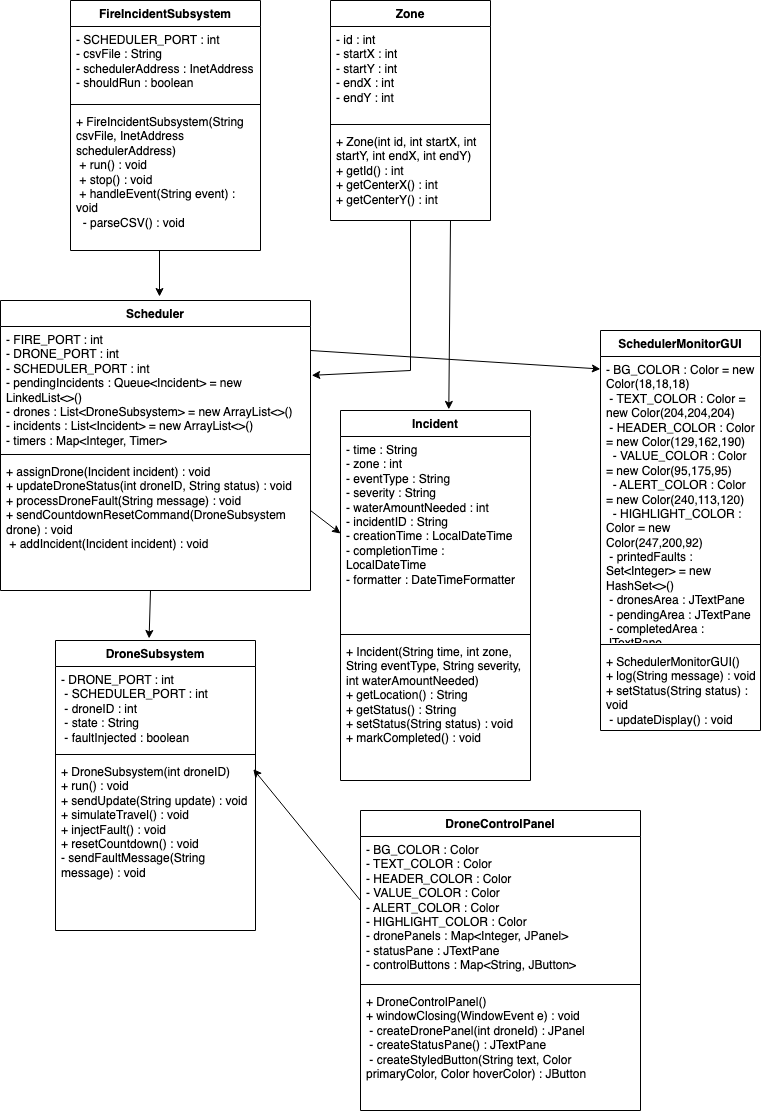

The diagram above was exported from draw.io. Its source (the exported page's mxGraphModel, read from the mxfile embedded in the PNG):
<mxGraphModel dx="1583" dy="1189" grid="1" gridSize="10" guides="1" tooltips="1" connect="1" arrows="1" fold="1" page="1" pageScale="1" pageWidth="850" pageHeight="1100" math="0" shadow="0">
  <root>
    <mxCell id="0" />
    <mxCell id="1" parent="0" />
    <mxCell id="-QlmuVRt0AIboteauckC-1" value="DroneSubsystem" style="swimlane;fontStyle=1;align=center;verticalAlign=top;childLayout=stackLayout;horizontal=1;startSize=26;horizontalStack=0;resizeParent=1;resizeParentMax=0;resizeLast=0;collapsible=1;marginBottom=0;whiteSpace=wrap;html=1;" vertex="1" parent="1">
      <mxGeometry x="85" y="710" width="200" height="290" as="geometry" />
    </mxCell>
    <mxCell id="-QlmuVRt0AIboteauckC-2" value="&lt;div&gt;&lt;span style=&quot;font-size: 12px;&quot;&gt;- DRONE_PORT : int&lt;/span&gt;&lt;/div&gt;&lt;div&gt;&lt;span style=&quot;font-size: 12px;&quot;&gt;&amp;nbsp;- SCHEDULER_PORT : int&lt;/span&gt;&lt;/div&gt;&lt;div&gt;&lt;span style=&quot;font-size: 12px;&quot;&gt;&amp;nbsp;- droneID : int&lt;/span&gt;&lt;/div&gt;&lt;div&gt;&lt;span style=&quot;font-size: 12px;&quot;&gt;&amp;nbsp;- state : String&lt;/span&gt;&lt;/div&gt;&lt;div&gt;&lt;span style=&quot;font-size: 12px;&quot;&gt;&amp;nbsp;- faultInjected : boolean&lt;/span&gt;&lt;/div&gt;" style="text;strokeColor=none;fillColor=none;align=left;verticalAlign=top;spacingLeft=4;spacingRight=4;overflow=hidden;rotatable=0;points=[[0,0.5],[1,0.5]];portConstraint=eastwest;whiteSpace=wrap;html=1;" vertex="1" parent="-QlmuVRt0AIboteauckC-1">
      <mxGeometry y="26" width="200" height="84" as="geometry" />
    </mxCell>
    <mxCell id="-QlmuVRt0AIboteauckC-3" value="" style="line;strokeWidth=1;fillColor=none;align=left;verticalAlign=middle;spacingTop=-1;spacingLeft=3;spacingRight=3;rotatable=0;labelPosition=right;points=[];portConstraint=eastwest;strokeColor=inherit;" vertex="1" parent="-QlmuVRt0AIboteauckC-1">
      <mxGeometry y="110" width="200" height="8" as="geometry" />
    </mxCell>
    <mxCell id="-QlmuVRt0AIboteauckC-4" value="&lt;div&gt;&lt;span style=&quot;font-size: 12px;&quot;&gt;+ DroneSubsystem(int droneID)&lt;/span&gt;&lt;/div&gt;&lt;div&gt;&lt;span style=&quot;font-size: 12px;&quot;&gt;+ run() : void&lt;/span&gt;&lt;/div&gt;&lt;div&gt;&lt;span style=&quot;font-size: 12px;&quot;&gt;+ sendUpdate(String update) : void&lt;/span&gt;&lt;/div&gt;&lt;div&gt;&lt;span style=&quot;font-size: 12px;&quot;&gt;+ simulateTravel() : void&lt;/span&gt;&lt;/div&gt;&lt;div&gt;&lt;span style=&quot;font-size: 12px;&quot;&gt;+ injectFault() : void&lt;/span&gt;&lt;/div&gt;&lt;div&gt;&lt;span style=&quot;font-size: 12px;&quot;&gt;+ resetCountdown() : void&lt;/span&gt;&lt;/div&gt;&lt;div&gt;&lt;span style=&quot;font-size: 12px;&quot;&gt;- sendFaultMessage(String message) : void&lt;/span&gt;&lt;/div&gt;" style="text;strokeColor=none;fillColor=none;align=left;verticalAlign=top;spacingLeft=4;spacingRight=4;overflow=hidden;rotatable=0;points=[[0,0.5],[1,0.5]];portConstraint=eastwest;whiteSpace=wrap;html=1;" vertex="1" parent="-QlmuVRt0AIboteauckC-1">
      <mxGeometry y="118" width="200" height="172" as="geometry" />
    </mxCell>
    <mxCell id="-QlmuVRt0AIboteauckC-5" value="DroneControlPanel" style="swimlane;fontStyle=1;align=center;verticalAlign=top;childLayout=stackLayout;horizontal=1;startSize=26;horizontalStack=0;resizeParent=1;resizeParentMax=0;resizeLast=0;collapsible=1;marginBottom=0;whiteSpace=wrap;html=1;" vertex="1" parent="1">
      <mxGeometry x="390" y="880" width="280" height="300" as="geometry" />
    </mxCell>
    <mxCell id="-QlmuVRt0AIboteauckC-36" value="" style="endArrow=classic;html=1;rounded=0;entryX=0.989;entryY=0.062;entryDx=0;entryDy=0;entryPerimeter=0;" edge="1" parent="-QlmuVRt0AIboteauckC-5" target="-QlmuVRt0AIboteauckC-4">
      <mxGeometry width="50" height="50" relative="1" as="geometry">
        <mxPoint y="90" as="sourcePoint" />
        <mxPoint x="50" y="40" as="targetPoint" />
      </mxGeometry>
    </mxCell>
    <mxCell id="-QlmuVRt0AIboteauckC-6" value="&lt;div&gt;&lt;span style=&quot;font-size: 12px;&quot;&gt;- BG_COLOR : Color&lt;/span&gt;&lt;/div&gt;&lt;div&gt;&lt;span style=&quot;font-size: 12px;&quot;&gt;- TEXT_COLOR : Color&lt;/span&gt;&lt;/div&gt;&lt;div&gt;&lt;span style=&quot;font-size: 12px;&quot;&gt;- HEADER_COLOR : Color&lt;/span&gt;&lt;/div&gt;&lt;div&gt;&lt;span style=&quot;font-size: 12px;&quot;&gt;- VALUE_COLOR : Color&lt;/span&gt;&lt;/div&gt;&lt;div&gt;&lt;span style=&quot;font-size: 12px;&quot;&gt;- ALERT_COLOR : Color&lt;/span&gt;&lt;/div&gt;&lt;div&gt;&lt;span style=&quot;font-size: 12px;&quot;&gt;- HIGHLIGHT_COLOR : Color&lt;/span&gt;&lt;/div&gt;&lt;div&gt;&lt;span style=&quot;font-size: 12px;&quot;&gt;- dronePanels : Map&amp;lt;Integer, JPanel&amp;gt;&lt;/span&gt;&lt;/div&gt;&lt;div&gt;&lt;span style=&quot;font-size: 12px;&quot;&gt;- statusPane : JTextPane&lt;/span&gt;&lt;/div&gt;&lt;div&gt;&lt;span style=&quot;font-size: 12px;&quot;&gt;- controlButtons : Map&amp;lt;String, JButton&amp;gt;&lt;/span&gt;&lt;/div&gt;" style="text;strokeColor=none;fillColor=none;align=left;verticalAlign=top;spacingLeft=4;spacingRight=4;overflow=hidden;rotatable=0;points=[[0,0.5],[1,0.5]];portConstraint=eastwest;whiteSpace=wrap;html=1;" vertex="1" parent="-QlmuVRt0AIboteauckC-5">
      <mxGeometry y="26" width="280" height="144" as="geometry" />
    </mxCell>
    <mxCell id="-QlmuVRt0AIboteauckC-7" value="" style="line;strokeWidth=1;fillColor=none;align=left;verticalAlign=middle;spacingTop=-1;spacingLeft=3;spacingRight=3;rotatable=0;labelPosition=right;points=[];portConstraint=eastwest;strokeColor=inherit;" vertex="1" parent="-QlmuVRt0AIboteauckC-5">
      <mxGeometry y="170" width="280" height="8" as="geometry" />
    </mxCell>
    <mxCell id="-QlmuVRt0AIboteauckC-8" value="&lt;div&gt;&lt;span style=&quot;font-size: 12px;&quot;&gt;+ DroneControlPanel()&lt;/span&gt;&lt;/div&gt;&lt;div&gt;&lt;span style=&quot;font-size: 12px;&quot;&gt;+ windowClosing(WindowEvent e) : void&lt;/span&gt;&lt;/div&gt;&lt;div&gt;&lt;span style=&quot;font-size: 12px;&quot;&gt;&amp;nbsp;- createDronePanel(int droneId) : JPanel&lt;/span&gt;&lt;/div&gt;&lt;div&gt;&lt;span style=&quot;font-size: 12px;&quot;&gt;&amp;nbsp;- createStatusPane() : JTextPane&lt;/span&gt;&lt;/div&gt;&lt;div&gt;&lt;span style=&quot;font-size: 12px;&quot;&gt;&amp;nbsp;- createStyledButton(String text, Color primaryColor, Color hoverColor) : JButton&lt;/span&gt;&lt;/div&gt;&lt;div&gt;&lt;br&gt;&lt;/div&gt;" style="text;strokeColor=none;fillColor=none;align=left;verticalAlign=top;spacingLeft=4;spacingRight=4;overflow=hidden;rotatable=0;points=[[0,0.5],[1,0.5]];portConstraint=eastwest;whiteSpace=wrap;html=1;" vertex="1" parent="-QlmuVRt0AIboteauckC-5">
      <mxGeometry y="178" width="280" height="122" as="geometry" />
    </mxCell>
    <mxCell id="-QlmuVRt0AIboteauckC-9" value="FireIncidentSubsystem" style="swimlane;fontStyle=1;align=center;verticalAlign=top;childLayout=stackLayout;horizontal=1;startSize=26;horizontalStack=0;resizeParent=1;resizeParentMax=0;resizeLast=0;collapsible=1;marginBottom=0;whiteSpace=wrap;html=1;" vertex="1" parent="1">
      <mxGeometry x="100" y="70" width="190" height="250" as="geometry" />
    </mxCell>
    <mxCell id="-QlmuVRt0AIboteauckC-10" value="&lt;div&gt;&lt;span style=&quot;font-size: 12px;&quot;&gt;- SCHEDULER_PORT : int&amp;nbsp;&lt;/span&gt;&lt;/div&gt;&lt;div&gt;&lt;span style=&quot;font-size: 12px;&quot;&gt;- csvFile : String&lt;/span&gt;&lt;/div&gt;&lt;div&gt;&lt;span style=&quot;background-color: transparent; color: light-dark(rgb(0, 0, 0), rgb(255, 255, 255));&quot;&gt;- schedulerAddress : InetAddress&lt;/span&gt;&lt;/div&gt;&lt;div&gt;&lt;span style=&quot;font-size: 12px;&quot;&gt;- shouldRun : boolean&lt;/span&gt;&lt;/div&gt;" style="text;strokeColor=none;fillColor=none;align=left;verticalAlign=top;spacingLeft=4;spacingRight=4;overflow=hidden;rotatable=0;points=[[0,0.5],[1,0.5]];portConstraint=eastwest;whiteSpace=wrap;html=1;" vertex="1" parent="-QlmuVRt0AIboteauckC-9">
      <mxGeometry y="26" width="190" height="74" as="geometry" />
    </mxCell>
    <mxCell id="-QlmuVRt0AIboteauckC-11" value="" style="line;strokeWidth=1;fillColor=none;align=left;verticalAlign=middle;spacingTop=-1;spacingLeft=3;spacingRight=3;rotatable=0;labelPosition=right;points=[];portConstraint=eastwest;strokeColor=inherit;" vertex="1" parent="-QlmuVRt0AIboteauckC-9">
      <mxGeometry y="100" width="190" height="8" as="geometry" />
    </mxCell>
    <mxCell id="-QlmuVRt0AIboteauckC-12" value="&lt;div&gt;&lt;span style=&quot;font-size: 12px;&quot;&gt;+ FireIncidentSubsystem(String csvFile, InetAddress schedulerAddress)&lt;/span&gt;&lt;/div&gt;&lt;div&gt;&lt;span style=&quot;font-size: 12px;&quot;&gt;&amp;nbsp;+ run() : void&lt;/span&gt;&lt;/div&gt;&lt;div&gt;&lt;span style=&quot;font-size: 12px;&quot;&gt;&amp;nbsp;+ stop() : void&lt;/span&gt;&lt;/div&gt;&lt;div&gt;&lt;span style=&quot;font-size: 12px;&quot;&gt;&amp;nbsp;+ handleEvent(String event) : void&lt;/span&gt;&lt;/div&gt;&lt;div&gt;&lt;span style=&quot;font-size: 12px;&quot;&gt;&amp;nbsp; - parseCSV() : void&lt;/span&gt;&lt;/div&gt;" style="text;strokeColor=none;fillColor=none;align=left;verticalAlign=top;spacingLeft=4;spacingRight=4;overflow=hidden;rotatable=0;points=[[0,0.5],[1,0.5]];portConstraint=eastwest;whiteSpace=wrap;html=1;" vertex="1" parent="-QlmuVRt0AIboteauckC-9">
      <mxGeometry y="108" width="190" height="142" as="geometry" />
    </mxCell>
    <mxCell id="-QlmuVRt0AIboteauckC-29" value="" style="endArrow=classic;html=1;rounded=0;" edge="1" parent="-QlmuVRt0AIboteauckC-9">
      <mxGeometry width="50" height="50" relative="1" as="geometry">
        <mxPoint x="89" y="250" as="sourcePoint" />
        <mxPoint x="89" y="296" as="targetPoint" />
      </mxGeometry>
    </mxCell>
    <mxCell id="-QlmuVRt0AIboteauckC-13" value="Incident" style="swimlane;fontStyle=1;align=center;verticalAlign=top;childLayout=stackLayout;horizontal=1;startSize=26;horizontalStack=0;resizeParent=1;resizeParentMax=0;resizeLast=0;collapsible=1;marginBottom=0;whiteSpace=wrap;html=1;" vertex="1" parent="1">
      <mxGeometry x="370" y="480" width="190" height="370" as="geometry" />
    </mxCell>
    <mxCell id="-QlmuVRt0AIboteauckC-14" value="&lt;div&gt;&lt;span style=&quot;font-size: 12px;&quot;&gt;- time : String&lt;/span&gt;&lt;/div&gt;&lt;div&gt;&lt;span style=&quot;font-size: 12px;&quot;&gt;- zone : int&lt;/span&gt;&lt;/div&gt;&lt;div&gt;&lt;span style=&quot;font-size: 12px;&quot;&gt;- eventType : String&lt;/span&gt;&lt;/div&gt;&lt;div&gt;&lt;span style=&quot;font-size: 12px;&quot;&gt;- severity : String&lt;/span&gt;&lt;/div&gt;&lt;div&gt;&lt;span style=&quot;font-size: 12px;&quot;&gt;- waterAmountNeeded : int&lt;/span&gt;&lt;/div&gt;&lt;div&gt;&lt;span style=&quot;font-size: 12px;&quot;&gt;- incidentID : String&lt;/span&gt;&lt;/div&gt;&lt;div&gt;&lt;span style=&quot;font-size: 12px;&quot;&gt;- creationTime : LocalDateTime&lt;/span&gt;&lt;/div&gt;&lt;div&gt;&lt;span style=&quot;font-size: 12px;&quot;&gt;- completionTime : LocalDateTime&lt;/span&gt;&lt;/div&gt;&lt;div&gt;&lt;span style=&quot;font-size: 12px;&quot;&gt;- formatter : DateTimeFormatter&lt;/span&gt;&lt;/div&gt;" style="text;strokeColor=none;fillColor=none;align=left;verticalAlign=top;spacingLeft=4;spacingRight=4;overflow=hidden;rotatable=0;points=[[0,0.5],[1,0.5]];portConstraint=eastwest;whiteSpace=wrap;html=1;" vertex="1" parent="-QlmuVRt0AIboteauckC-13">
      <mxGeometry y="26" width="190" height="194" as="geometry" />
    </mxCell>
    <mxCell id="-QlmuVRt0AIboteauckC-15" value="" style="line;strokeWidth=1;fillColor=none;align=left;verticalAlign=middle;spacingTop=-1;spacingLeft=3;spacingRight=3;rotatable=0;labelPosition=right;points=[];portConstraint=eastwest;strokeColor=inherit;" vertex="1" parent="-QlmuVRt0AIboteauckC-13">
      <mxGeometry y="220" width="190" height="8" as="geometry" />
    </mxCell>
    <mxCell id="-QlmuVRt0AIboteauckC-16" value="&lt;div&gt;&lt;span style=&quot;font-size: 12px;&quot;&gt;+ Incident(String time, int zone, String eventType, String severity, int waterAmountNeeded)&lt;/span&gt;&lt;/div&gt;&lt;div&gt;&lt;span style=&quot;font-size: 12px;&quot;&gt;+ getLocation() : String&lt;/span&gt;&lt;/div&gt;&lt;div&gt;&lt;span style=&quot;font-size: 12px;&quot;&gt;+ getStatus() : String&lt;/span&gt;&lt;/div&gt;&lt;div&gt;&lt;span style=&quot;font-size: 12px;&quot;&gt;+ setStatus(String status) : void&lt;/span&gt;&lt;/div&gt;&lt;div&gt;&lt;span style=&quot;font-size: 12px;&quot;&gt;+ markCompleted() : void&lt;/span&gt;&lt;/div&gt;" style="text;strokeColor=none;fillColor=none;align=left;verticalAlign=top;spacingLeft=4;spacingRight=4;overflow=hidden;rotatable=0;points=[[0,0.5],[1,0.5]];portConstraint=eastwest;whiteSpace=wrap;html=1;" vertex="1" parent="-QlmuVRt0AIboteauckC-13">
      <mxGeometry y="228" width="190" height="142" as="geometry" />
    </mxCell>
    <mxCell id="-QlmuVRt0AIboteauckC-21" value="Zone" style="swimlane;fontStyle=1;align=center;verticalAlign=top;childLayout=stackLayout;horizontal=1;startSize=26;horizontalStack=0;resizeParent=1;resizeParentMax=0;resizeLast=0;collapsible=1;marginBottom=0;whiteSpace=wrap;html=1;" vertex="1" parent="1">
      <mxGeometry x="360" y="70" width="160" height="220" as="geometry" />
    </mxCell>
    <mxCell id="-QlmuVRt0AIboteauckC-22" value="&lt;div&gt;&lt;span style=&quot;font-size: 12px;&quot;&gt;- id : int&lt;/span&gt;&lt;/div&gt;&lt;div&gt;&lt;span style=&quot;font-size: 12px;&quot;&gt;- startX : int&lt;/span&gt;&lt;/div&gt;&lt;div&gt;&lt;span style=&quot;font-size: 12px;&quot;&gt;- startY : int&lt;/span&gt;&lt;/div&gt;&lt;div&gt;&lt;span style=&quot;font-size: 12px;&quot;&gt;- endX : int&lt;/span&gt;&lt;/div&gt;&lt;div&gt;&lt;span style=&quot;font-size: 12px;&quot;&gt;- endY : int&lt;/span&gt;&lt;/div&gt;" style="text;strokeColor=none;fillColor=none;align=left;verticalAlign=top;spacingLeft=4;spacingRight=4;overflow=hidden;rotatable=0;points=[[0,0.5],[1,0.5]];portConstraint=eastwest;whiteSpace=wrap;html=1;" vertex="1" parent="-QlmuVRt0AIboteauckC-21">
      <mxGeometry y="26" width="160" height="94" as="geometry" />
    </mxCell>
    <mxCell id="-QlmuVRt0AIboteauckC-23" value="" style="line;strokeWidth=1;fillColor=none;align=left;verticalAlign=middle;spacingTop=-1;spacingLeft=3;spacingRight=3;rotatable=0;labelPosition=right;points=[];portConstraint=eastwest;strokeColor=inherit;" vertex="1" parent="-QlmuVRt0AIboteauckC-21">
      <mxGeometry y="120" width="160" height="8" as="geometry" />
    </mxCell>
    <mxCell id="-QlmuVRt0AIboteauckC-32" value="" style="endArrow=classic;html=1;rounded=0;entryX=1.004;entryY=0.394;entryDx=0;entryDy=0;entryPerimeter=0;" edge="1" parent="-QlmuVRt0AIboteauckC-21" target="-QlmuVRt0AIboteauckC-26">
      <mxGeometry width="50" height="50" relative="1" as="geometry">
        <mxPoint x="80" y="220" as="sourcePoint" />
        <mxPoint x="130" y="170" as="targetPoint" />
        <Array as="points">
          <mxPoint x="80" y="370" />
        </Array>
      </mxGeometry>
    </mxCell>
    <mxCell id="-QlmuVRt0AIboteauckC-33" value="" style="endArrow=classic;html=1;rounded=0;entryX=0.57;entryY=-0.003;entryDx=0;entryDy=0;entryPerimeter=0;" edge="1" parent="-QlmuVRt0AIboteauckC-21" target="-QlmuVRt0AIboteauckC-13">
      <mxGeometry width="50" height="50" relative="1" as="geometry">
        <mxPoint x="120" y="220" as="sourcePoint" />
        <mxPoint x="170" y="170" as="targetPoint" />
      </mxGeometry>
    </mxCell>
    <mxCell id="-QlmuVRt0AIboteauckC-24" value="&lt;div&gt;&lt;span style=&quot;font-size: 12px;&quot;&gt;+ Zone(int id, int startX, int startY, int endX, int endY)&lt;/span&gt;&lt;/div&gt;&lt;div&gt;&lt;span style=&quot;font-size: 12px;&quot;&gt;+ getId() : int&lt;/span&gt;&lt;/div&gt;&lt;div&gt;&lt;span style=&quot;font-size: 12px;&quot;&gt;+ getCenterX() : int&lt;/span&gt;&lt;/div&gt;&lt;div&gt;&lt;span style=&quot;font-size: 12px;&quot;&gt;+ getCenterY() : int&lt;/span&gt;&lt;/div&gt;" style="text;strokeColor=none;fillColor=none;align=left;verticalAlign=top;spacingLeft=4;spacingRight=4;overflow=hidden;rotatable=0;points=[[0,0.5],[1,0.5]];portConstraint=eastwest;whiteSpace=wrap;html=1;" vertex="1" parent="-QlmuVRt0AIboteauckC-21">
      <mxGeometry y="128" width="160" height="92" as="geometry" />
    </mxCell>
    <mxCell id="-QlmuVRt0AIboteauckC-25" value="Scheduler" style="swimlane;fontStyle=1;align=center;verticalAlign=top;childLayout=stackLayout;horizontal=1;startSize=26;horizontalStack=0;resizeParent=1;resizeParentMax=0;resizeLast=0;collapsible=1;marginBottom=0;whiteSpace=wrap;html=1;" vertex="1" parent="1">
      <mxGeometry x="30" y="370" width="310" height="290" as="geometry" />
    </mxCell>
    <mxCell id="-QlmuVRt0AIboteauckC-26" value="&lt;div&gt;&lt;span style=&quot;font-size: 12px;&quot;&gt;- FIRE_PORT : int&amp;nbsp;&lt;/span&gt;&lt;/div&gt;&lt;div&gt;&lt;span style=&quot;font-size: 12px;&quot;&gt;- DRONE_PORT : int&amp;nbsp;&lt;/span&gt;&lt;/div&gt;&lt;div&gt;&lt;span style=&quot;font-size: 12px;&quot;&gt;- SCHEDULER_PORT : int&amp;nbsp;&lt;/span&gt;&lt;/div&gt;&lt;div&gt;&lt;span style=&quot;font-size: 12px;&quot;&gt;- pendingIncidents : Queue&amp;lt;Incident&amp;gt; = new LinkedList&amp;lt;&amp;gt;()&lt;/span&gt;&lt;/div&gt;&lt;div&gt;&lt;span style=&quot;font-size: 12px;&quot;&gt;- drones : List&amp;lt;DroneSubsystem&amp;gt; = new ArrayList&amp;lt;&amp;gt;()&lt;/span&gt;&lt;/div&gt;&lt;div&gt;&lt;span style=&quot;font-size: 12px;&quot;&gt;- incidents : List&amp;lt;Incident&amp;gt; = new ArrayList&amp;lt;&amp;gt;()&lt;/span&gt;&lt;/div&gt;&lt;div&gt;&lt;span style=&quot;font-size: 12px;&quot;&gt;- timers : Map&amp;lt;Integer, Timer&amp;gt;&lt;/span&gt;&lt;/div&gt;" style="text;strokeColor=none;fillColor=none;align=left;verticalAlign=top;spacingLeft=4;spacingRight=4;overflow=hidden;rotatable=0;points=[[0,0.5],[1,0.5]];portConstraint=eastwest;whiteSpace=wrap;html=1;" vertex="1" parent="-QlmuVRt0AIboteauckC-25">
      <mxGeometry y="26" width="310" height="124" as="geometry" />
    </mxCell>
    <mxCell id="-QlmuVRt0AIboteauckC-27" value="" style="line;strokeWidth=1;fillColor=none;align=left;verticalAlign=middle;spacingTop=-1;spacingLeft=3;spacingRight=3;rotatable=0;labelPosition=right;points=[];portConstraint=eastwest;strokeColor=inherit;" vertex="1" parent="-QlmuVRt0AIboteauckC-25">
      <mxGeometry y="150" width="310" height="8" as="geometry" />
    </mxCell>
    <mxCell id="-QlmuVRt0AIboteauckC-28" value="&lt;div&gt;&lt;span style=&quot;font-size: 12px;&quot;&gt;+ assignDrone(Incident incident) : void&lt;/span&gt;&lt;/div&gt;&lt;div&gt;&lt;span style=&quot;font-size: 12px;&quot;&gt;+ updateDroneStatus(int droneID, String status) : void&lt;/span&gt;&lt;/div&gt;&lt;div&gt;&lt;span style=&quot;font-size: 12px;&quot;&gt;+ processDroneFault(String message) : void&lt;/span&gt;&lt;/div&gt;&lt;div&gt;&lt;span style=&quot;font-size: 12px;&quot;&gt;+ sendCountdownResetCommand(DroneSubsystem drone) : void&lt;/span&gt;&lt;/div&gt;&lt;div&gt;&lt;span style=&quot;font-size: 12px;&quot;&gt;&amp;nbsp;+ addIncident(Incident incident) : void&lt;/span&gt;&lt;/div&gt;" style="text;strokeColor=none;fillColor=none;align=left;verticalAlign=top;spacingLeft=4;spacingRight=4;overflow=hidden;rotatable=0;points=[[0,0.5],[1,0.5]];portConstraint=eastwest;whiteSpace=wrap;html=1;" vertex="1" parent="-QlmuVRt0AIboteauckC-25">
      <mxGeometry y="158" width="310" height="132" as="geometry" />
    </mxCell>
    <mxCell id="-QlmuVRt0AIboteauckC-30" value="" style="endArrow=classic;html=1;rounded=0;entryX=0.468;entryY=-0.007;entryDx=0;entryDy=0;entryPerimeter=0;" edge="1" parent="-QlmuVRt0AIboteauckC-25" target="-QlmuVRt0AIboteauckC-1">
      <mxGeometry width="50" height="50" relative="1" as="geometry">
        <mxPoint x="150" y="290" as="sourcePoint" />
        <mxPoint x="200" y="240" as="targetPoint" />
      </mxGeometry>
    </mxCell>
    <mxCell id="-QlmuVRt0AIboteauckC-17" value="SchedulerMonitorGUI" style="swimlane;fontStyle=1;align=center;verticalAlign=top;childLayout=stackLayout;horizontal=1;startSize=26;horizontalStack=0;resizeParent=1;resizeParentMax=0;resizeLast=0;collapsible=1;marginBottom=0;whiteSpace=wrap;html=1;" vertex="1" parent="1">
      <mxGeometry x="630" y="400" width="160" height="400" as="geometry" />
    </mxCell>
    <mxCell id="-QlmuVRt0AIboteauckC-18" value="&lt;div&gt;&lt;span style=&quot;font-size: 12px;&quot;&gt;- BG_COLOR : Color = new Color(18,18,18)&lt;/span&gt;&lt;/div&gt;&lt;div&gt;&lt;span style=&quot;font-size: 12px;&quot;&gt;&amp;nbsp;- TEXT_COLOR : Color = new Color(204,204,204)&lt;/span&gt;&lt;/div&gt;&lt;div&gt;&lt;span style=&quot;font-size: 12px;&quot;&gt;&amp;nbsp;- HEADER_COLOR : Color = new Color(129,162,190)&lt;/span&gt;&lt;/div&gt;&lt;div&gt;&lt;span style=&quot;font-size: 12px;&quot;&gt;&amp;nbsp; - VALUE_COLOR : Color = new Color(95,175,95)&lt;/span&gt;&lt;/div&gt;&lt;div&gt;&lt;span style=&quot;font-size: 12px;&quot;&gt;&amp;nbsp; - ALERT_COLOR : Color = new Color(240,113,120)&lt;/span&gt;&lt;/div&gt;&lt;div&gt;&lt;span style=&quot;font-size: 12px;&quot;&gt;&amp;nbsp; - HIGHLIGHT_COLOR : Color = new Color(247,200,92)&lt;/span&gt;&lt;/div&gt;&lt;div&gt;&lt;span style=&quot;font-size: 12px;&quot;&gt;&amp;nbsp;- printedFaults : Set&amp;lt;Integer&amp;gt; = new HashSet&amp;lt;&amp;gt;()&lt;/span&gt;&lt;/div&gt;&lt;div&gt;&lt;span style=&quot;font-size: 12px;&quot;&gt;&amp;nbsp;- dronesArea : JTextPane&lt;/span&gt;&lt;/div&gt;&lt;div&gt;&lt;span style=&quot;font-size: 12px;&quot;&gt;&amp;nbsp;- pendingArea : JTextPane&lt;/span&gt;&lt;/div&gt;&lt;div&gt;&lt;span style=&quot;font-size: 12px;&quot;&gt;&amp;nbsp;- completedArea : JTextPane&lt;/span&gt;&lt;/div&gt;&lt;div&gt;&lt;span style=&quot;font-size: 12px;&quot;&gt;&amp;nbsp;- faultArea : JTextPane&lt;/span&gt;&lt;/div&gt;" style="text;strokeColor=none;fillColor=none;align=left;verticalAlign=top;spacingLeft=4;spacingRight=4;overflow=hidden;rotatable=0;points=[[0,0.5],[1,0.5]];portConstraint=eastwest;whiteSpace=wrap;html=1;" vertex="1" parent="-QlmuVRt0AIboteauckC-17">
      <mxGeometry y="26" width="160" height="284" as="geometry" />
    </mxCell>
    <mxCell id="-QlmuVRt0AIboteauckC-19" value="" style="line;strokeWidth=1;fillColor=none;align=left;verticalAlign=middle;spacingTop=-1;spacingLeft=3;spacingRight=3;rotatable=0;labelPosition=right;points=[];portConstraint=eastwest;strokeColor=inherit;" vertex="1" parent="-QlmuVRt0AIboteauckC-17">
      <mxGeometry y="310" width="160" height="8" as="geometry" />
    </mxCell>
    <mxCell id="-QlmuVRt0AIboteauckC-20" value="&lt;div&gt;&lt;span style=&quot;font-size: 12px;&quot;&gt;+ SchedulerMonitorGUI()&lt;/span&gt;&lt;/div&gt;&lt;div&gt;&lt;span style=&quot;font-size: 12px;&quot;&gt;+ log(String message) : void&lt;/span&gt;&lt;/div&gt;&lt;div&gt;&lt;span style=&quot;font-size: 12px;&quot;&gt;+ setStatus(String status) : void&lt;/span&gt;&lt;/div&gt;&lt;div&gt;&lt;span style=&quot;font-size: 12px;&quot;&gt;&amp;nbsp;- updateDisplay() : void&lt;/span&gt;&lt;/div&gt;" style="text;strokeColor=none;fillColor=none;align=left;verticalAlign=top;spacingLeft=4;spacingRight=4;overflow=hidden;rotatable=0;points=[[0,0.5],[1,0.5]];portConstraint=eastwest;whiteSpace=wrap;html=1;" vertex="1" parent="-QlmuVRt0AIboteauckC-17">
      <mxGeometry y="318" width="160" height="82" as="geometry" />
    </mxCell>
    <mxCell id="-QlmuVRt0AIboteauckC-34" value="" style="endArrow=classic;html=1;rounded=0;entryX=0;entryY=0.5;entryDx=0;entryDy=0;" edge="1" parent="1" target="-QlmuVRt0AIboteauckC-14">
      <mxGeometry width="50" height="50" relative="1" as="geometry">
        <mxPoint x="340" y="580" as="sourcePoint" />
        <mxPoint x="390" y="530" as="targetPoint" />
      </mxGeometry>
    </mxCell>
    <mxCell id="-QlmuVRt0AIboteauckC-37" value="" style="endArrow=classic;html=1;rounded=0;entryX=-0.001;entryY=0.044;entryDx=0;entryDy=0;entryPerimeter=0;" edge="1" parent="1" target="-QlmuVRt0AIboteauckC-18">
      <mxGeometry width="50" height="50" relative="1" as="geometry">
        <mxPoint x="340" y="420" as="sourcePoint" />
        <mxPoint x="390" y="370" as="targetPoint" />
      </mxGeometry>
    </mxCell>
  </root>
</mxGraphModel>